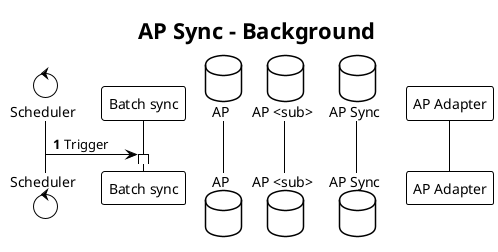

The diagram above was rendered by PlantUML. Its source (embedded in the PNG):
@startuml accounting-point-sync-background
!theme plain

title AP Sync - Background

autonumber
autoactivate on
skinparam note {
    BackgroundColor #FFFFBD
}

control "Scheduler" as SCH
participant "Batch sync" as BS
database "AP" as AP
database "AP <sub>" as APSUB
database "AP Sync" as APS
participant "AP Adapter" as APA

SCH -> BS: Trigger
@enduml